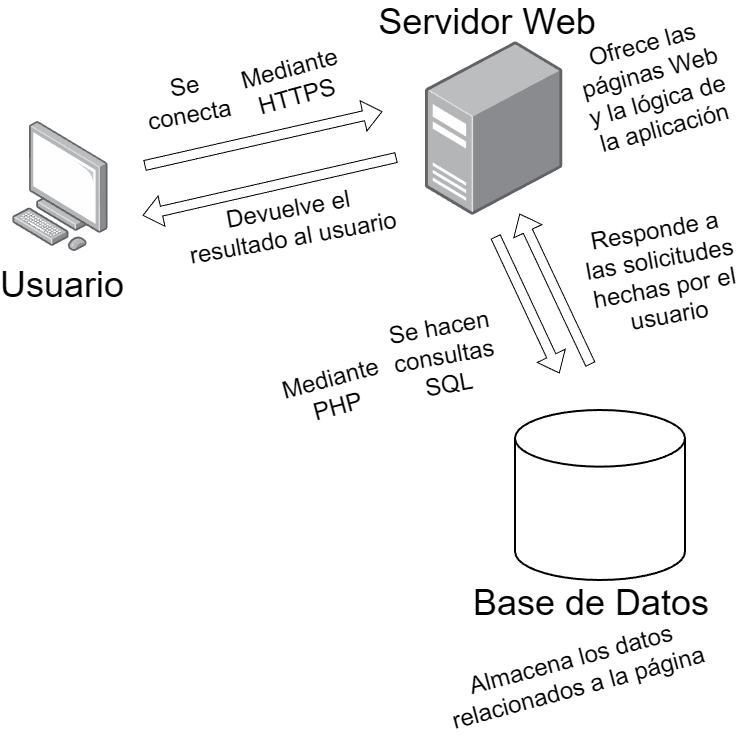

The diagram above was exported from draw.io. Its source (the exported page's mxGraphModel, read from the mxfile embedded in the PNG):
<mxGraphModel dx="1665" dy="761" grid="0" gridSize="10" guides="1" tooltips="1" connect="1" arrows="1" fold="1" page="1" pageScale="1" pageWidth="827" pageHeight="1169" math="0" shadow="0">
  <root>
    <mxCell id="0" />
    <mxCell id="1" parent="0" />
    <mxCell id="a6MT-EAi7Eqfhmr10v0i-3" parent="1" style="image;points=[];aspect=fixed;html=1;align=center;shadow=0;dashed=0;image=img/lib/allied_telesis/computer_and_terminals/Server_Desktop.svg;" value="" vertex="1">
      <mxGeometry height="174" width="137.27" x="479" y="71" as="geometry" />
    </mxCell>
    <mxCell id="a6MT-EAi7Eqfhmr10v0i-4" parent="1" style="strokeWidth=2;html=1;shape=mxgraph.flowchart.database;whiteSpace=wrap;" value="" vertex="1">
      <mxGeometry height="170" width="170" x="569" y="440" as="geometry" />
    </mxCell>
    <mxCell id="a6MT-EAi7Eqfhmr10v0i-6" parent="1" style="image;points=[];aspect=fixed;html=1;align=center;shadow=0;dashed=0;image=img/lib/allied_telesis/computer_and_terminals/Personal_Computer.svg;" value="" vertex="1">
      <mxGeometry height="130" width="95.92" x="66" y="151" as="geometry" />
    </mxCell>
    <mxCell id="a6MT-EAi7Eqfhmr10v0i-7" parent="1" style="text;html=1;whiteSpace=wrap;strokeColor=none;fillColor=none;align=center;verticalAlign=middle;rounded=0;" value="&lt;font style=&quot;font-size: 36px;&quot;&gt;Usuario&lt;/font&gt;" vertex="1">
      <mxGeometry height="30" width="60" x="86" y="299" as="geometry" />
    </mxCell>
    <mxCell id="a6MT-EAi7Eqfhmr10v0i-9" edge="1" parent="1" style="shape=flexArrow;endArrow=classic;html=1;rounded=0;" value="">
      <mxGeometry height="50" relative="1" width="50" as="geometry">
        <mxPoint x="198" y="195" as="sourcePoint" />
        <mxPoint x="436" y="141" as="targetPoint" />
      </mxGeometry>
    </mxCell>
    <mxCell id="a6MT-EAi7Eqfhmr10v0i-10" parent="1" style="text;html=1;whiteSpace=wrap;strokeColor=none;fillColor=none;align=center;verticalAlign=middle;rounded=0;rotation=-10;" value="&lt;font style=&quot;font-size: 24px;&quot;&gt;Se conecta&lt;/font&gt;" vertex="1">
      <mxGeometry height="30" width="78" x="202" y="115" as="geometry" />
    </mxCell>
    <mxCell id="a6MT-EAi7Eqfhmr10v0i-11" parent="1" style="text;html=1;whiteSpace=wrap;strokeColor=none;fillColor=none;align=center;verticalAlign=middle;rounded=0;rotation=-15;" value="&lt;font style=&quot;font-size: 24px;&quot;&gt;Mediante&lt;/font&gt;&lt;div&gt;&lt;font style=&quot;font-size: 24px;&quot;&gt;HTTPS&lt;/font&gt;&lt;/div&gt;" vertex="1">
      <mxGeometry height="28.42" width="78" x="308" y="98.00000000000001" as="geometry" />
    </mxCell>
    <mxCell id="a6MT-EAi7Eqfhmr10v0i-12" parent="1" style="text;html=1;whiteSpace=wrap;strokeColor=none;fillColor=none;align=center;verticalAlign=middle;rounded=0;" value="&lt;font style=&quot;font-size: 36px;&quot;&gt;Servidor Web&lt;/font&gt;" vertex="1">
      <mxGeometry height="30" width="330" x="376" y="36" as="geometry" />
    </mxCell>
    <mxCell id="a6MT-EAi7Eqfhmr10v0i-18" parent="1" style="text;html=1;whiteSpace=wrap;strokeColor=none;fillColor=none;align=center;verticalAlign=middle;rounded=0;rotation=-15;" value="&lt;span style=&quot;font-size: 24px;&quot;&gt;Ofrece las páginas Web&lt;/span&gt;&lt;div&gt;&lt;span style=&quot;font-size: 24px;&quot;&gt;y la lógica de la aplicación&lt;/span&gt;&lt;/div&gt;" vertex="1">
      <mxGeometry height="28.42" width="165" x="625" y="102" as="geometry" />
    </mxCell>
    <mxCell id="a6MT-EAi7Eqfhmr10v0i-19" edge="1" parent="1" style="shape=flexArrow;endArrow=classic;html=1;rounded=0;" value="">
      <mxGeometry height="50" relative="1" width="50" as="geometry">
        <mxPoint x="549" y="266" as="sourcePoint" />
        <mxPoint x="613" y="403" as="targetPoint" />
      </mxGeometry>
    </mxCell>
    <mxCell id="a6MT-EAi7Eqfhmr10v0i-21" parent="1" style="text;html=1;whiteSpace=wrap;strokeColor=none;fillColor=none;align=center;verticalAlign=middle;rounded=0;rotation=-15;" value="&lt;font style=&quot;font-size: 24px;&quot;&gt;Mediante&lt;/font&gt;&lt;div&gt;&lt;font style=&quot;font-size: 24px;&quot;&gt;PHP&lt;/font&gt;&lt;/div&gt;" vertex="1">
      <mxGeometry height="28.42" width="78" x="348.99892585618045" y="407.99974875056597" as="geometry" />
    </mxCell>
    <mxCell id="a6MT-EAi7Eqfhmr10v0i-22" parent="1" style="text;html=1;whiteSpace=wrap;strokeColor=none;fillColor=none;align=center;verticalAlign=middle;rounded=0;rotation=-10;" value="&lt;font style=&quot;font-size: 24px;&quot;&gt;Se hacen consultas SQL&lt;/font&gt;" vertex="1">
      <mxGeometry height="30" width="142" x="427" y="371" as="geometry" />
    </mxCell>
    <mxCell id="a6MT-EAi7Eqfhmr10v0i-23" parent="1" style="text;html=1;whiteSpace=wrap;strokeColor=none;fillColor=none;align=center;verticalAlign=middle;rounded=0;" value="&lt;font style=&quot;font-size: 36px;&quot;&gt;Base de Datos&lt;/font&gt;" vertex="1">
      <mxGeometry height="30" width="256" x="517" y="617" as="geometry" />
    </mxCell>
    <mxCell id="a6MT-EAi7Eqfhmr10v0i-24" parent="1" style="text;html=1;whiteSpace=wrap;strokeColor=none;fillColor=none;align=center;verticalAlign=middle;rounded=0;rotation=-15;" value="&lt;span style=&quot;font-size: 24px;&quot;&gt;Almacena los datos relacionados a la página&lt;/span&gt;" vertex="1">
      <mxGeometry height="28.42" width="265" x="496" y="689" as="geometry" />
    </mxCell>
    <mxCell id="a6MT-EAi7Eqfhmr10v0i-25" edge="1" parent="1" style="shape=flexArrow;endArrow=classic;html=1;rounded=0;" value="">
      <mxGeometry height="50" relative="1" width="50" as="geometry">
        <mxPoint x="450" y="187" as="sourcePoint" />
        <mxPoint x="196" y="245" as="targetPoint" />
      </mxGeometry>
    </mxCell>
    <mxCell id="a6MT-EAi7Eqfhmr10v0i-26" edge="1" parent="1" style="shape=flexArrow;endArrow=classic;html=1;rounded=0;entryX=0.685;entryY=0.989;entryDx=0;entryDy=0;entryPerimeter=0;" target="a6MT-EAi7Eqfhmr10v0i-3" value="">
      <mxGeometry height="50" relative="1" width="50" as="geometry">
        <mxPoint x="644" y="394" as="sourcePoint" />
        <mxPoint x="680" y="449" as="targetPoint" />
      </mxGeometry>
    </mxCell>
    <mxCell id="a6MT-EAi7Eqfhmr10v0i-28" parent="1" style="text;html=1;whiteSpace=wrap;strokeColor=none;fillColor=none;align=center;verticalAlign=middle;rounded=0;rotation=-10;" value="&lt;font style=&quot;font-size: 24px;&quot;&gt;Responde a las solicitudes hechas por el usuario&lt;/font&gt;" vertex="1">
      <mxGeometry height="30" width="168" x="632" y="288" as="geometry" />
    </mxCell>
    <mxCell id="a6MT-EAi7Eqfhmr10v0i-29" parent="1" style="text;html=1;whiteSpace=wrap;strokeColor=none;fillColor=none;align=center;verticalAlign=middle;rounded=0;rotation=-10;" value="&lt;span style=&quot;font-size: 24px;&quot;&gt;Devuelve el resultado al usuario&lt;/span&gt;" vertex="1">
      <mxGeometry height="28.42" width="221" x="234" y="239" as="geometry" />
    </mxCell>
  </root>
</mxGraphModel>